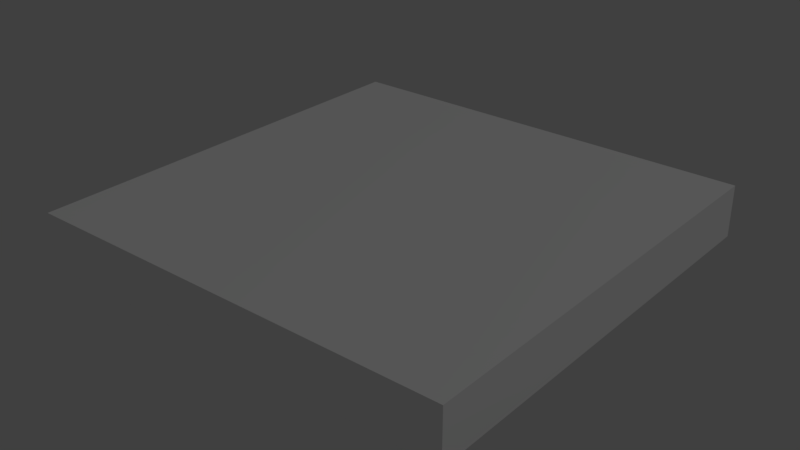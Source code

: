 # Source: road3.blend  (saved by Blender 2.79.0; exported with 4.5.12 LTS)
import bpy
from mathutils import Matrix  # noqa: F401  (used for matrix-valued properties, if any)

bpy.ops.wm.read_factory_settings(use_empty=True)
scene = bpy.context.scene
scene.name = 'Scene'

# ---- collections
col_collection_1 = bpy.data.collections.new('Collection 1'); scene.collection.children.link(col_collection_1)

# ---- materials (node trees are filled in below, after node groups)
mat_palette = bpy.data.materials.new('palette')
mat_palette.alpha_threshold = 0.0
mat_palette.use_transparent_shadow = False
mat_palette.diffuse_color = (1.0, 1.0, 1.0, 1.0)
mat_palette.specular_color = (0.0, 0.0, 0.0)
mat_palette.roughness = 0.5
mat_palette.specular_intensity = 1.0

# ---- material node trees

# ---- world
world_world = bpy.data.worlds.new('World'); scene.world = world_world
world_world.color = (0.05088, 0.05088, 0.05088)
world_world.use_sun_shadow = False
world_world.sun_shadow_jitter_overblur = 0.0
world_world.cycles.sampling_method = 'MANUAL'

# ---- lights
light_lamp = bpy.data.lights.new('Lamp', 'POINT')
light_lamp.transmission_factor = 0.0
light_lamp.cutoff_distance = 30.0
light_lamp.energy = 100.0
light_lamp.shadow_buffer_clip_start = 1.001
light_lamp.shadow_soft_size = 0.1
light_lamp.shadow_maximum_resolution = 0.006
light_lamp.use_absolute_resolution = True

# ---- meshes
me_road3_001 = bpy.data.meshes.new('road3.001')
me_road3_001.from_pydata([(-2.486, -0.005046, 2.518), (-2.486, -0.505, -2.482), (-2.486, -0.505, 2.518), (-2.486, -0.005046, -2.482), (-2.486, 0.09495, 2.518), (-2.486, 0.09495, -2.482), (2.514, -0.505, 2.518), (2.514, -0.505, -2.482), (2.514, -0.005046, 2.518), (2.514, -0.005046, -2.482), (2.514, 0.09495, 2.518), (2.514, 0.09495, -2.482), (-2.086, -0.005046, 2.518), (-2.486, -0.005046, 2.518), (-2.486, -0.505, 2.518), (-2.486, 0.09495, 2.518), (-2.086, 0.09495, 2.518), (2.114, -0.005046, 2.518), (2.114, 0.09495, 2.518), (2.514, -0.505, 2.518), (2.514, -0.005046, 2.518), (2.514, 0.09495, 2.518), (-2.486, -0.505, -2.482), (-2.486, -0.005046, -2.482), (-2.086, -0.005046, -2.482), (-2.486, 0.09495, -2.482), (-2.086, 0.09495, -2.482), (2.114, -0.005046, -2.482), (2.114, 0.09495, -2.482), (2.514, -0.505, -2.482), (2.514, -0.005046, -2.482), (2.514, 0.09495, -2.482), (-2.486, -0.505, -2.482), (2.514, -0.505, 2.518), (-2.486, -0.505, 2.518), (2.514, -0.505, -2.482), (-2.486, 0.09495, 2.518), (-2.086, 0.09495, 2.518), (-2.486, 0.09495, -2.482), (2.114, 0.09495, 2.518), (-2.086, 0.09495, -2.482), (2.514, 0.09495, 2.518), (2.114, 0.09495, -2.482), (2.514, 0.09495, -2.482)], [], [(0, 1, 2), (3, 1, 0), (4, 3, 0), (5, 3, 4), (6, 7, 8), (8, 7, 9), (8, 9, 10), (10, 9, 11), (12, 13, 14), (12, 15, 13), (16, 15, 12), (17, 12, 14), (17, 16, 12), (18, 16, 17), (19, 17, 14), (20, 18, 17), (20, 17, 19), (21, 18, 20), (22, 23, 24), (23, 25, 24), (24, 25, 26), (22, 24, 27), (24, 26, 27), (27, 26, 28), (22, 27, 29), (27, 28, 30), (29, 27, 30), (30, 28, 31), (32, 33, 34), (35, 33, 32), (36, 37, 38), (37, 39, 40), (38, 37, 40), (39, 41, 42), (40, 39, 42), (42, 41, 43)])
me_road3_001.polygons.foreach_set('use_smooth', [True] * 36)
_uv = me_road3_001.uv_layers.new(name='UVMap')
_uv.uv.foreach_set('vector', [0.373, 0.5, 0.373, 0.5, 0.373, 0.5, 0.373, 0.5, 0.373, 0.5, 0.373, 0.5, 0.9746, 0.5, 0.9746, 0.5, 0.9746, 0.5, 0.9746, 0.5, 0.9746, 0.5, 0.9746, 0.5, 0.373, 0.5, 0.373, 0.5, 0.373, 0.5, 0.373, 0.5, 0.373, 0.5, 0.373, 0.5, 0.9746, 0.5, 0.9746, 0.5, 0.9746, 0.5, 0.9746, 0.5, 0.9746, 0.5, 0.9746, 0.5, 0.373, 0.5, 0.373, 0.5, 0.373, 0.5, 0.9746, 0.5, 0.9746, 0.5, 0.9746, 0.5, 0.9746, 0.5, 0.9746, 0.5, 0.9746, 0.5, 0.373, 0.5, 0.373, 0.5, 0.373, 0.5, 0.373, 0.5, 0.373, 0.5, 0.373, 0.5, 0.373, 0.5, 0.373, 0.5, 0.373, 0.5, 0.373, 0.5, 0.373, 0.5, 0.373, 0.5, 0.9746, 0.5, 0.9746, 0.5, 0.9746, 0.5, 0.373, 0.5, 0.373, 0.5, 0.373, 0.5, 0.9746, 0.5, 0.9746, 0.5, 0.9746, 0.5, 0.373, 0.5, 0.373, 0.5, 0.373, 0.5, 0.9746, 0.5, 0.9746, 0.5, 0.9746, 0.5, 0.9746, 0.5, 0.9746, 0.5, 0.9746, 0.5, 0.373, 0.5, 0.373, 0.5, 0.373, 0.5, 0.373, 0.5, 0.373, 0.5, 0.373, 0.5, 0.373, 0.5, 0.373, 0.5, 0.373, 0.5, 0.373, 0.5, 0.373, 0.5, 0.373, 0.5, 0.9746, 0.5, 0.9746, 0.5, 0.9746, 0.5, 0.373, 0.5, 0.373, 0.5, 0.373, 0.5, 0.9746, 0.5, 0.9746, 0.5, 0.9746, 0.5, 0.373, 0.5, 0.373, 0.5, 0.373, 0.5, 0.373, 0.5, 0.373, 0.5, 0.373, 0.5, 0.9746, 0.5, 0.9746, 0.5, 0.9746, 0.5, 0.373, 0.5, 0.373, 0.5, 0.373, 0.5, 0.9746, 0.5, 0.9746, 0.5, 0.9746, 0.5, 0.9746, 0.5, 0.9746, 0.5, 0.9746, 0.5, 0.373, 0.5, 0.373, 0.5, 0.373, 0.5, 0.9746, 0.5, 0.9746, 0.5, 0.9746, 0.5])
me_road3_001.materials.append(mat_palette)
me_road3_001.use_remesh_preserve_volume = False
me_road3_001.use_remesh_preserve_attributes = False
me_road3_001.use_mirror_vertex_groups = False
me_road3_001.update()
me_road3_001.normals_split_custom_set([tuple(v) for v in zip(*[iter([-1.0, 0.0, 0.0, -1.0, 0.0, 0.0, -1.0, 0.0, 0.0, -1.0, 0.0, 0.0, -1.0, 0.0, 0.0, -1.0, 0.0, 0.0, -1.0, 0.0, 0.0, -1.0, 0.0, 0.0, -1.0, 0.0, 0.0, -1.0, 0.0, 0.0, -1.0, 0.0, 0.0, -1.0, 0.0, 0.0, 1.0, 0.0, 0.0, 1.0, 0.0, 0.0, 1.0, 0.0, 0.0, 1.0, 0.0, 0.0, 1.0, 0.0, 0.0, 1.0, 0.0, 0.0, 1.0, 0.0, 0.0, 1.0, 0.0, 0.0, 1.0, 0.0, 0.0, 1.0, 0.0, 0.0, 1.0, 0.0, 0.0, 1.0, 0.0, 0.0, 0.0, 0.0, 1.0, 0.0, 0.0, 1.0, 0.0, 0.0, 1.0, 0.0, 0.0, 1.0, 0.0, 0.0, 1.0, 0.0, 0.0, 1.0, 0.0, 0.0, 1.0, 0.0, 0.0, 1.0, 0.0, 0.0, 1.0, 0.0, 0.0, 1.0, 0.0, 0.0, 1.0, 0.0, 0.0, 1.0, 0.0, 0.0, 1.0, 0.0, 0.0, 1.0, 0.0, 0.0, 1.0, 0.0, 0.0, 1.0, 0.0, 0.0, 1.0, 0.0, 0.0, 1.0, 0.0, 0.0, 1.0, 0.0, 0.0, 1.0, 0.0, 0.0, 1.0, 0.0, 0.0, 1.0, 0.0, 0.0, 1.0, 0.0, 0.0, 1.0, 0.0, 0.0, 1.0, 0.0, 0.0, 1.0, 0.0, 0.0, 1.0, 0.0, 0.0, 1.0, 0.0, 0.0, 1.0, 0.0, 0.0, 1.0, 0.0, 0.0, -1.0, 0.0, 0.0, -1.0, 0.0, 0.0, -1.0, 0.0, 0.0, -1.0, 0.0, 0.0, -1.0, 0.0, 0.0, -1.0, 0.0, 0.0, -1.0, 0.0, 0.0, -1.0, 0.0, 0.0, -1.0, 0.0, 0.0, -1.0, 0.0, 0.0, -1.0, 0.0, 0.0, -1.0, 0.0, 0.0, -1.0, 0.0, 0.0, -1.0, 0.0, 0.0, -1.0, 0.0, 0.0, -1.0, 0.0, 0.0, -1.0, 0.0, 0.0, -1.0, 0.0, 0.0, -1.0, 0.0, 0.0, -1.0, 0.0, 0.0, -1.0, 0.0, 0.0, -1.0, 0.0, 0.0, -1.0, 0.0, 0.0, -1.0, 0.0, 0.0, -1.0, 0.0, 0.0, -1.0, 0.0, 0.0, -1.0, 0.0, 0.0, -1.0, 0.0, 0.0, -1.0, 0.0, 0.0, -1.0, 0.0, -1.0, 0.0, 0.0, -1.0, 0.0, 0.0, -1.0, 0.0, 0.0, -1.0, 0.0, 0.0, -1.0, 0.0, 0.0, -1.0, 0.0, 0.0, 1.0, 0.0, 0.0, 1.0, 0.0, 0.0, 1.0, 0.0, 0.0, 1.0, 0.0, 0.0, 1.0, 0.0, 0.0, 1.0, 0.0, 0.0, 1.0, 0.0, 0.0, 1.0, 0.0, 0.0, 1.0, 0.0, 0.0, 1.0, 0.0, 0.0, 1.0, 0.0, 0.0, 1.0, 0.0, 0.0, 1.0, 0.0, 0.0, 1.0, 0.0, 0.0, 1.0, 0.0, 0.0, 1.0, 0.0, 0.0, 1.0, 0.0, 0.0, 1.0, 0.0])] * 3)])

# ---- objects
ob_road3_001 = bpy.data.objects.new('road3.001', me_road3_001)
ob_lamp = bpy.data.objects.new('Lamp', light_lamp)

# ---- transforms, parenting, visibility, modifiers, constraints
ob_road3_001.location = (0.0, 0.0, 1.863e-09)
ob_road3_001.rotation_euler = (1.571, -0.0, 0.0)
ob_road3_001.scale = (0.1, 0.1, 0.1)
ob_road3_001.lineart.crease_threshold = 0.0
ob_lamp.location = (4.076, 1.005, 5.904)
ob_lamp.rotation_euler = (0.6503, 0.05522, 1.866)
ob_lamp.lock_rotations_4d = False
ob_lamp.empty_display_type = 'ARROWS'
ob_lamp.color = (0.0, 0.0, 0.0, 0.0)
ob_lamp.lineart.crease_threshold = 0.0

# ---- collection membership
col_collection_1.objects.link(ob_road3_001)
col_collection_1.objects.link(ob_lamp)

# ---- scene / render settings (as saved in the file)
scene.frame_start = 1; scene.frame_end = 250; scene.frame_set(1)
scene.render.engine = 'BLENDER_EEVEE_NEXT'
scene.render.resolution_percentage = 50
scene.render.dither_intensity = 0.0
scene.cycles.use_denoising = False
scene.cycles.samples = 128
scene.cycles.sampling_pattern = 'TABULATED_SOBOL'
scene.cycles.use_adaptive_sampling = False
scene.cycles.use_light_tree = False
scene.cycles.blur_glossy = 0.0
scene.cycles.sample_clamp_indirect = 0.0
scene.view_settings.view_transform = 'Standard'
bpy.context.view_layer.update()

# ---- added for rendering (the .blend has no active camera): camera
cam_auto = bpy.data.cameras.new('AutoCamera')
cam_auto.lens = 50.0
cam_auto.sensor_width = 36.0
cam_auto.clip_end = 1000.0
ob_auto_camera = bpy.data.objects.new('AutoCamera', cam_auto)
scene.collection.objects.link(ob_auto_camera)
ob_auto_camera.location = (0.657982, -0.7897, 0.504762)
ob_auto_camera.rotation_euler = (1.09748, -7.21219e-08, 0.694738)
scene.camera = ob_auto_camera
bpy.context.view_layer.update()
